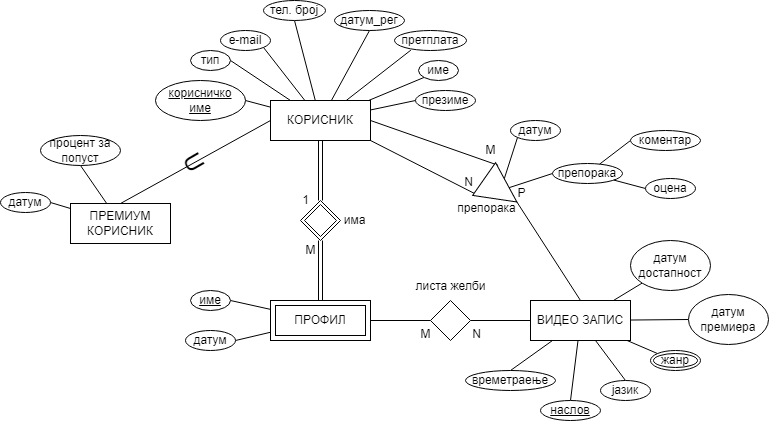

The diagram above was exported from draw.io. Its source (the exported page's mxGraphModel, read from the mxfile embedded in the PNG):
<mxGraphModel dx="1732" dy="496" grid="1" gridSize="10" guides="1" tooltips="1" connect="1" arrows="1" fold="1" page="1" pageScale="1" pageWidth="850" pageHeight="1100" math="0" shadow="0">
  <root>
    <mxCell id="0" />
    <mxCell id="1" parent="0" />
    <mxCell id="2" style="edgeStyle=none;rounded=0;orthogonalLoop=1;jettySize=auto;html=1;exitX=1;exitY=0.5;exitDx=0;exitDy=0;entryX=0.089;entryY=0.018;entryDx=0;entryDy=0;entryPerimeter=0;endArrow=none;endFill=0;" edge="1" source="5" target="33" parent="1">
      <mxGeometry relative="1" as="geometry" />
    </mxCell>
    <mxCell id="3" style="edgeStyle=none;rounded=0;orthogonalLoop=1;jettySize=auto;html=1;exitX=1;exitY=1;exitDx=0;exitDy=0;entryX=0.088;entryY=0.923;entryDx=0;entryDy=0;entryPerimeter=0;endArrow=none;endFill=0;" edge="1" source="5" target="33" parent="1">
      <mxGeometry relative="1" as="geometry" />
    </mxCell>
    <mxCell id="4" style="edgeStyle=none;rounded=0;orthogonalLoop=1;jettySize=auto;html=1;exitX=0;exitY=0.5;exitDx=0;exitDy=0;entryX=0.5;entryY=0;entryDx=0;entryDy=0;endArrow=none;endFill=0;" edge="1" source="5" target="66" parent="1">
      <mxGeometry relative="1" as="geometry" />
    </mxCell>
    <mxCell id="5" value="КОРИСНИК" style="whiteSpace=wrap;html=1;align=center;" vertex="1" parent="1">
      <mxGeometry x="140" y="120" width="100" height="40" as="geometry" />
    </mxCell>
    <mxCell id="6" value="ВИДЕО ЗАПИС" style="whiteSpace=wrap;html=1;align=center;" vertex="1" parent="1">
      <mxGeometry x="400" y="320" width="100" height="40" as="geometry" />
    </mxCell>
    <mxCell id="7" style="edgeStyle=none;rounded=0;orthogonalLoop=1;jettySize=auto;html=1;exitX=1;exitY=0.5;exitDx=0;exitDy=0;entryX=0;entryY=0.5;entryDx=0;entryDy=0;endArrow=none;endFill=0;" edge="1" target="25" parent="1">
      <mxGeometry relative="1" as="geometry">
        <mxPoint x="240" y="340" as="sourcePoint" />
      </mxGeometry>
    </mxCell>
    <mxCell id="8" style="edgeStyle=none;rounded=0;orthogonalLoop=1;jettySize=auto;html=1;exitX=1;exitY=0.5;exitDx=0;exitDy=0;endArrow=none;endFill=0;" edge="1" source="9" parent="1">
      <mxGeometry relative="1" as="geometry">
        <mxPoint x="140" y="351.7647058823529" as="targetPoint" />
      </mxGeometry>
    </mxCell>
    <mxCell id="9" value="датум" style="ellipse;whiteSpace=wrap;html=1;align=center;" vertex="1" parent="1">
      <mxGeometry x="55" y="350" width="50" height="20" as="geometry" />
    </mxCell>
    <mxCell id="10" style="rounded=0;orthogonalLoop=1;jettySize=auto;html=1;exitX=1;exitY=0.5;exitDx=0;exitDy=0;endArrow=none;endFill=0;" edge="1" source="11" parent="1">
      <mxGeometry relative="1" as="geometry">
        <mxPoint x="140" y="328.8888888888889" as="targetPoint" />
      </mxGeometry>
    </mxCell>
    <mxCell id="11" value="име" style="ellipse;whiteSpace=wrap;html=1;align=center;fontStyle=4;" vertex="1" parent="1">
      <mxGeometry x="60" y="310" width="40" height="20" as="geometry" />
    </mxCell>
    <mxCell id="12" style="edgeStyle=none;rounded=0;orthogonalLoop=1;jettySize=auto;html=1;exitX=0.5;exitY=0;exitDx=0;exitDy=0;endArrow=none;endFill=0;" edge="1" source="13" target="6" parent="1">
      <mxGeometry relative="1" as="geometry" />
    </mxCell>
    <mxCell id="13" value="времетраење" style="ellipse;whiteSpace=wrap;html=1;align=center;" vertex="1" parent="1">
      <mxGeometry x="335" y="390" width="90" height="20" as="geometry" />
    </mxCell>
    <mxCell id="14" style="edgeStyle=none;rounded=0;orthogonalLoop=1;jettySize=auto;html=1;exitX=0.5;exitY=0;exitDx=0;exitDy=0;endArrow=none;endFill=0;" edge="1" source="15" target="6" parent="1">
      <mxGeometry relative="1" as="geometry" />
    </mxCell>
    <mxCell id="15" value="наслов" style="ellipse;whiteSpace=wrap;html=1;align=center;fontStyle=4" vertex="1" parent="1">
      <mxGeometry x="410" y="420" width="60" height="20" as="geometry" />
    </mxCell>
    <mxCell id="16" style="edgeStyle=none;rounded=0;orthogonalLoop=1;jettySize=auto;html=1;exitX=0;exitY=0.5;exitDx=0;exitDy=0;endArrow=none;endFill=0;" edge="1" source="17" target="6" parent="1">
      <mxGeometry relative="1" as="geometry" />
    </mxCell>
    <mxCell id="17" value="датум&lt;br&gt;премиера" style="ellipse;whiteSpace=wrap;html=1;align=center;" vertex="1" parent="1">
      <mxGeometry x="558" y="314" width="80" height="50" as="geometry" />
    </mxCell>
    <mxCell id="18" style="edgeStyle=none;rounded=0;orthogonalLoop=1;jettySize=auto;html=1;exitX=0.5;exitY=0;exitDx=0;exitDy=0;endArrow=none;endFill=0;" edge="1" source="19" target="6" parent="1">
      <mxGeometry relative="1" as="geometry" />
    </mxCell>
    <mxCell id="19" value="јазик" style="ellipse;whiteSpace=wrap;html=1;align=center;" vertex="1" parent="1">
      <mxGeometry x="470" y="400" width="50" height="20" as="geometry" />
    </mxCell>
    <mxCell id="20" style="edgeStyle=none;rounded=0;orthogonalLoop=1;jettySize=auto;html=1;exitX=0;exitY=1;exitDx=0;exitDy=0;endArrow=none;endFill=0;" edge="1" source="21" target="6" parent="1">
      <mxGeometry relative="1" as="geometry" />
    </mxCell>
    <mxCell id="21" value="датум&lt;br&gt;достапност" style="ellipse;whiteSpace=wrap;html=1;align=center;" vertex="1" parent="1">
      <mxGeometry x="500" y="260" width="80" height="50" as="geometry" />
    </mxCell>
    <mxCell id="22" style="edgeStyle=none;rounded=0;orthogonalLoop=1;jettySize=auto;html=1;exitX=0;exitY=0;exitDx=0;exitDy=0;endArrow=none;endFill=0;" edge="1" source="23" target="6" parent="1">
      <mxGeometry relative="1" as="geometry" />
    </mxCell>
    <mxCell id="23" value="жанр" style="ellipse;shape=doubleEllipse;margin=3;whiteSpace=wrap;html=1;align=center;" vertex="1" parent="1">
      <mxGeometry x="520" y="370" width="50" height="20" as="geometry" />
    </mxCell>
    <mxCell id="24" style="edgeStyle=none;rounded=0;orthogonalLoop=1;jettySize=auto;html=1;exitX=1;exitY=0.5;exitDx=0;exitDy=0;endArrow=none;endFill=0;" edge="1" source="25" target="6" parent="1">
      <mxGeometry relative="1" as="geometry" />
    </mxCell>
    <mxCell id="25" value="" style="shape=rhombus;perimeter=rhombusPerimeter;whiteSpace=wrap;html=1;align=center;" vertex="1" parent="1">
      <mxGeometry x="300" y="320" width="40" height="40" as="geometry" />
    </mxCell>
    <mxCell id="26" style="edgeStyle=none;rounded=0;orthogonalLoop=1;jettySize=auto;html=1;exitX=0.5;exitY=0;exitDx=0;exitDy=0;entryX=0.5;entryY=1;entryDx=0;entryDy=0;endArrow=none;endFill=0;shape=link;" edge="1" target="5" parent="1">
      <mxGeometry relative="1" as="geometry">
        <mxPoint x="190" y="220" as="sourcePoint" />
      </mxGeometry>
    </mxCell>
    <mxCell id="27" style="edgeStyle=none;shape=link;rounded=0;orthogonalLoop=1;jettySize=auto;html=1;exitX=0.5;exitY=1;exitDx=0;exitDy=0;endArrow=none;endFill=0;" edge="1" parent="1">
      <mxGeometry relative="1" as="geometry">
        <mxPoint x="190" y="260" as="sourcePoint" />
        <mxPoint x="190" y="320" as="targetPoint" />
      </mxGeometry>
    </mxCell>
    <mxCell id="28" value="1" style="text;html=1;align=center;verticalAlign=middle;resizable=0;points=[];autosize=1;strokeColor=none;fillColor=none;" vertex="1" parent="1">
      <mxGeometry x="165" y="210" width="20" height="20" as="geometry" />
    </mxCell>
    <mxCell id="29" value="M" style="text;html=1;align=center;verticalAlign=middle;resizable=0;points=[];autosize=1;strokeColor=none;fillColor=none;" vertex="1" parent="1">
      <mxGeometry x="165" y="260" width="30" height="20" as="geometry" />
    </mxCell>
    <mxCell id="30" value="M" style="text;html=1;align=center;verticalAlign=middle;resizable=0;points=[];autosize=1;strokeColor=none;fillColor=none;" vertex="1" parent="1">
      <mxGeometry x="280" y="344" width="30" height="20" as="geometry" />
    </mxCell>
    <mxCell id="31" value="N" style="text;html=1;align=center;verticalAlign=middle;resizable=0;points=[];autosize=1;strokeColor=none;fillColor=none;" vertex="1" parent="1">
      <mxGeometry x="336" y="344" width="20" height="20" as="geometry" />
    </mxCell>
    <mxCell id="32" style="edgeStyle=none;rounded=0;orthogonalLoop=1;jettySize=auto;html=1;exitX=1;exitY=0.5;exitDx=0;exitDy=0;entryX=0.5;entryY=0;entryDx=0;entryDy=0;endArrow=none;endFill=0;" edge="1" source="33" target="6" parent="1">
      <mxGeometry relative="1" as="geometry" />
    </mxCell>
    <mxCell id="33" value="" style="triangle;whiteSpace=wrap;html=1;rotation=35;" vertex="1" parent="1">
      <mxGeometry x="350" y="190" width="40" height="40" as="geometry" />
    </mxCell>
    <mxCell id="34" value="M" style="text;html=1;align=center;verticalAlign=middle;resizable=0;points=[];autosize=1;strokeColor=none;fillColor=none;" vertex="1" parent="1">
      <mxGeometry x="345" y="160" width="30" height="20" as="geometry" />
    </mxCell>
    <mxCell id="35" value="N" style="text;html=1;align=center;verticalAlign=middle;resizable=0;points=[];autosize=1;strokeColor=none;fillColor=none;" vertex="1" parent="1">
      <mxGeometry x="328" y="192" width="20" height="20" as="geometry" />
    </mxCell>
    <mxCell id="36" value="P" style="text;html=1;align=center;verticalAlign=middle;resizable=0;points=[];autosize=1;strokeColor=none;fillColor=none;" vertex="1" parent="1">
      <mxGeometry x="381" y="203" width="20" height="20" as="geometry" />
    </mxCell>
    <mxCell id="37" style="edgeStyle=none;rounded=0;orthogonalLoop=1;jettySize=auto;html=1;exitX=0;exitY=1;exitDx=0;exitDy=0;endArrow=none;endFill=0;" edge="1" source="38" target="33" parent="1">
      <mxGeometry relative="1" as="geometry" />
    </mxCell>
    <mxCell id="38" value="датум" style="ellipse;whiteSpace=wrap;html=1;align=center;" vertex="1" parent="1">
      <mxGeometry x="380" y="140" width="50" height="20" as="geometry" />
    </mxCell>
    <mxCell id="39" style="edgeStyle=none;rounded=0;orthogonalLoop=1;jettySize=auto;html=1;endArrow=none;endFill=0;exitX=0;exitY=0.5;exitDx=0;exitDy=0;" edge="1" source="61" target="33" parent="1">
      <mxGeometry relative="1" as="geometry">
        <mxPoint x="430" y="170" as="sourcePoint" />
      </mxGeometry>
    </mxCell>
    <mxCell id="40" style="edgeStyle=none;rounded=0;orthogonalLoop=1;jettySize=auto;html=1;exitX=1;exitY=0.5;exitDx=0;exitDy=0;endArrow=none;endFill=0;" edge="1" source="41" target="5" parent="1">
      <mxGeometry relative="1" as="geometry" />
    </mxCell>
    <mxCell id="41" value="корисничко&lt;br&gt;име" style="ellipse;whiteSpace=wrap;html=1;align=center;fontStyle=4;" vertex="1" parent="1">
      <mxGeometry x="25" y="100" width="90" height="40" as="geometry" />
    </mxCell>
    <mxCell id="42" style="edgeStyle=none;rounded=0;orthogonalLoop=1;jettySize=auto;html=1;endArrow=none;endFill=0;exitX=0;exitY=1;exitDx=0;exitDy=0;" edge="1" source="43" target="5" parent="1">
      <mxGeometry relative="1" as="geometry">
        <mxPoint x="290" y="90" as="sourcePoint" />
      </mxGeometry>
    </mxCell>
    <mxCell id="43" value="име" style="ellipse;whiteSpace=wrap;html=1;align=center;" vertex="1" parent="1">
      <mxGeometry x="288" y="80" width="40" height="20" as="geometry" />
    </mxCell>
    <mxCell id="44" style="edgeStyle=none;rounded=0;orthogonalLoop=1;jettySize=auto;html=1;exitX=0;exitY=0.5;exitDx=0;exitDy=0;endArrow=none;endFill=0;" edge="1" source="45" target="5" parent="1">
      <mxGeometry relative="1" as="geometry" />
    </mxCell>
    <mxCell id="45" value="презиме" style="ellipse;whiteSpace=wrap;html=1;align=center;" vertex="1" parent="1">
      <mxGeometry x="285" y="110" width="60" height="20" as="geometry" />
    </mxCell>
    <mxCell id="46" style="edgeStyle=none;rounded=0;orthogonalLoop=1;jettySize=auto;html=1;exitX=1;exitY=0.5;exitDx=0;exitDy=0;endArrow=none;endFill=0;" edge="1" source="47" target="5" parent="1">
      <mxGeometry relative="1" as="geometry" />
    </mxCell>
    <mxCell id="47" value="тип" style="ellipse;whiteSpace=wrap;html=1;align=center;" vertex="1" parent="1">
      <mxGeometry x="60" y="70" width="40" height="20" as="geometry" />
    </mxCell>
    <mxCell id="48" style="edgeStyle=none;rounded=0;orthogonalLoop=1;jettySize=auto;html=1;exitX=1;exitY=1;exitDx=0;exitDy=0;endArrow=none;endFill=0;" edge="1" source="49" target="5" parent="1">
      <mxGeometry relative="1" as="geometry" />
    </mxCell>
    <mxCell id="49" value="e-mail" style="ellipse;whiteSpace=wrap;html=1;align=center;" vertex="1" parent="1">
      <mxGeometry x="90" y="50" width="50" height="20" as="geometry" />
    </mxCell>
    <mxCell id="50" style="edgeStyle=none;rounded=0;orthogonalLoop=1;jettySize=auto;html=1;exitX=0.5;exitY=1;exitDx=0;exitDy=0;endArrow=none;endFill=0;" edge="1" source="58" target="5" parent="1">
      <mxGeometry relative="1" as="geometry">
        <mxPoint x="180" y="70" as="sourcePoint" />
      </mxGeometry>
    </mxCell>
    <mxCell id="51" style="edgeStyle=none;rounded=0;orthogonalLoop=1;jettySize=auto;html=1;exitX=0.5;exitY=1;exitDx=0;exitDy=0;endArrow=none;endFill=0;" edge="1" source="52" target="5" parent="1">
      <mxGeometry relative="1" as="geometry" />
    </mxCell>
    <mxCell id="52" value="датум_рег" style="ellipse;whiteSpace=wrap;html=1;align=center;" vertex="1" parent="1">
      <mxGeometry x="204" y="30" width="70" height="20" as="geometry" />
    </mxCell>
    <mxCell id="53" style="edgeStyle=none;rounded=0;orthogonalLoop=1;jettySize=auto;html=1;exitX=0.228;exitY=0.98;exitDx=0;exitDy=0;endArrow=none;endFill=0;exitPerimeter=0;" edge="1" source="54" target="5" parent="1">
      <mxGeometry relative="1" as="geometry" />
    </mxCell>
    <mxCell id="54" value="претплата" style="ellipse;whiteSpace=wrap;html=1;align=center;" vertex="1" parent="1">
      <mxGeometry x="264" y="50" width="72" height="20" as="geometry" />
    </mxCell>
    <mxCell id="55" value="има" style="text;html=1;align=center;verticalAlign=middle;resizable=0;points=[];autosize=1;strokeColor=none;fillColor=none;" vertex="1" parent="1">
      <mxGeometry x="204" y="230" width="40" height="20" as="geometry" />
    </mxCell>
    <mxCell id="56" value="листа желби" style="text;html=1;align=center;verticalAlign=middle;resizable=0;points=[];autosize=1;strokeColor=none;fillColor=none;" vertex="1" parent="1">
      <mxGeometry x="275" y="296" width="90" height="20" as="geometry" />
    </mxCell>
    <mxCell id="57" value="препорака" style="text;html=1;align=center;verticalAlign=middle;resizable=0;points=[];autosize=1;strokeColor=none;fillColor=none;" vertex="1" parent="1">
      <mxGeometry x="321" y="218" width="70" height="20" as="geometry" />
    </mxCell>
    <mxCell id="58" value="тел. број" style="ellipse;whiteSpace=wrap;html=1;align=center;strokeColor=default;" vertex="1" parent="1">
      <mxGeometry x="133" y="20" width="62" height="20" as="geometry" />
    </mxCell>
    <mxCell id="59" value="ПРОФИЛ" style="shape=ext;margin=3;double=1;whiteSpace=wrap;html=1;align=center;strokeColor=default;" vertex="1" parent="1">
      <mxGeometry x="140" y="320" width="100" height="40" as="geometry" />
    </mxCell>
    <mxCell id="60" value="" style="shape=rhombus;double=1;perimeter=rhombusPerimeter;whiteSpace=wrap;html=1;align=center;strokeColor=default;" vertex="1" parent="1">
      <mxGeometry x="170" y="220" width="40" height="40" as="geometry" />
    </mxCell>
    <mxCell id="61" value="препорака" style="ellipse;whiteSpace=wrap;html=1;align=center;strokeColor=default;" vertex="1" parent="1">
      <mxGeometry x="422" y="183" width="70" height="20" as="geometry" />
    </mxCell>
    <mxCell id="62" style="rounded=0;orthogonalLoop=1;jettySize=auto;html=1;exitX=0;exitY=0.5;exitDx=0;exitDy=0;endArrow=none;endFill=0;" edge="1" source="63" target="61" parent="1">
      <mxGeometry relative="1" as="geometry" />
    </mxCell>
    <mxCell id="63" value="коментар" style="ellipse;whiteSpace=wrap;html=1;align=center;strokeColor=default;" vertex="1" parent="1">
      <mxGeometry x="500" y="150" width="70" height="20" as="geometry" />
    </mxCell>
    <mxCell id="64" style="edgeStyle=none;rounded=0;orthogonalLoop=1;jettySize=auto;html=1;exitX=0;exitY=0.5;exitDx=0;exitDy=0;endArrow=none;endFill=0;" edge="1" source="65" target="61" parent="1">
      <mxGeometry relative="1" as="geometry" />
    </mxCell>
    <mxCell id="65" value="оцена" style="ellipse;whiteSpace=wrap;html=1;align=center;strokeColor=default;" vertex="1" parent="1">
      <mxGeometry x="515" y="198" width="50" height="20" as="geometry" />
    </mxCell>
    <mxCell id="66" value="ПРЕМИУМ&lt;br&gt;КОРИСНИК" style="whiteSpace=wrap;html=1;align=center;" vertex="1" parent="1">
      <mxGeometry x="-60" y="223" width="100" height="40" as="geometry" />
    </mxCell>
    <mxCell id="67" value="&lt;font style=&quot;font-size: 24px&quot;&gt;U&lt;/font&gt;" style="text;html=1;align=center;verticalAlign=middle;resizable=0;points=[];autosize=1;strokeColor=none;fillColor=none;rotation=60;" vertex="1" parent="1">
      <mxGeometry x="48" y="172" width="30" height="20" as="geometry" />
    </mxCell>
    <mxCell id="68" style="edgeStyle=none;rounded=0;orthogonalLoop=1;jettySize=auto;html=1;exitX=1;exitY=0.5;exitDx=0;exitDy=0;fontSize=12;endArrow=none;endFill=0;" edge="1" source="69" target="66" parent="1">
      <mxGeometry relative="1" as="geometry" />
    </mxCell>
    <mxCell id="69" value="датум" style="ellipse;whiteSpace=wrap;html=1;align=center;" vertex="1" parent="1">
      <mxGeometry x="-130" y="212" width="50" height="20" as="geometry" />
    </mxCell>
    <mxCell id="70" style="edgeStyle=none;rounded=0;orthogonalLoop=1;jettySize=auto;html=1;exitX=0.5;exitY=1;exitDx=0;exitDy=0;fontSize=12;endArrow=none;endFill=0;" edge="1" source="71" target="66" parent="1">
      <mxGeometry relative="1" as="geometry" />
    </mxCell>
    <mxCell id="71" value="процент за&lt;br&gt;попуст" style="ellipse;whiteSpace=wrap;html=1;align=center;fontSize=12;strokeColor=default;" vertex="1" parent="1">
      <mxGeometry x="-90" y="155" width="80" height="30" as="geometry" />
    </mxCell>
  </root>
</mxGraphModel>